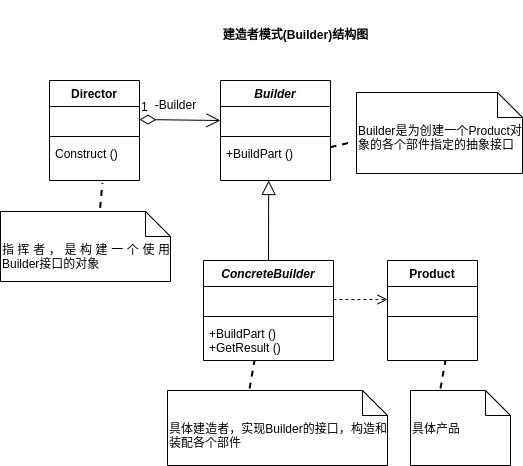

The diagram above was exported from draw.io. Its source (the exported page's mxGraphModel, read from the mxfile embedded in the PNG):
<mxGraphModel dx="820" dy="1616" grid="1" gridSize="10" guides="1" tooltips="1" connect="1" arrows="1" fold="1" page="1" pageScale="1" pageWidth="827" pageHeight="1169" math="0" shadow="0">
  <root>
    <mxCell id="5QlNkLTkoxMUdtl8FXbp-0" />
    <mxCell id="5QlNkLTkoxMUdtl8FXbp-1" parent="5QlNkLTkoxMUdtl8FXbp-0" />
    <mxCell id="5QlNkLTkoxMUdtl8FXbp-2" value="Director" style="swimlane;fontStyle=1;align=center;verticalAlign=top;childLayout=stackLayout;horizontal=1;startSize=26;horizontalStack=0;resizeParent=1;resizeParentMax=0;resizeLast=0;collapsible=1;marginBottom=0;whiteSpace=wrap;html=1;" parent="5QlNkLTkoxMUdtl8FXbp-1" vertex="1">
      <mxGeometry x="179" y="-990" width="90" height="100" as="geometry" />
    </mxCell>
    <mxCell id="5QlNkLTkoxMUdtl8FXbp-3" value="&amp;nbsp; &amp;nbsp; &amp;nbsp; &amp;nbsp; &amp;nbsp; &amp;nbsp; &amp;nbsp;" style="text;strokeColor=none;fillColor=none;align=left;verticalAlign=top;spacingLeft=4;spacingRight=4;overflow=hidden;rotatable=0;points=[[0,0.5],[1,0.5]];portConstraint=eastwest;whiteSpace=wrap;html=1;" parent="5QlNkLTkoxMUdtl8FXbp-2" vertex="1">
      <mxGeometry y="26" width="90" height="26" as="geometry" />
    </mxCell>
    <mxCell id="5QlNkLTkoxMUdtl8FXbp-4" value="" style="line;strokeWidth=1;fillColor=none;align=left;verticalAlign=middle;spacingTop=-1;spacingLeft=3;spacingRight=3;rotatable=0;labelPosition=right;points=[];portConstraint=eastwest;strokeColor=inherit;" parent="5QlNkLTkoxMUdtl8FXbp-2" vertex="1">
      <mxGeometry y="52" width="90" height="8" as="geometry" />
    </mxCell>
    <mxCell id="5QlNkLTkoxMUdtl8FXbp-5" value="Construct ()" style="text;strokeColor=none;fillColor=none;align=left;verticalAlign=top;spacingLeft=4;spacingRight=4;overflow=hidden;rotatable=0;points=[[0,0.5],[1,0.5]];portConstraint=eastwest;whiteSpace=wrap;html=1;" parent="5QlNkLTkoxMUdtl8FXbp-2" vertex="1">
      <mxGeometry y="60" width="90" height="40" as="geometry" />
    </mxCell>
    <mxCell id="5QlNkLTkoxMUdtl8FXbp-6" value="&lt;i&gt;Builder&lt;/i&gt;" style="swimlane;fontStyle=1;align=center;verticalAlign=top;childLayout=stackLayout;horizontal=1;startSize=26;horizontalStack=0;resizeParent=1;resizeParentMax=0;resizeLast=0;collapsible=1;marginBottom=0;whiteSpace=wrap;html=1;" parent="5QlNkLTkoxMUdtl8FXbp-1" vertex="1">
      <mxGeometry x="350" y="-990" width="110" height="100" as="geometry" />
    </mxCell>
    <mxCell id="5QlNkLTkoxMUdtl8FXbp-7" value="&amp;nbsp; &amp;nbsp;&amp;nbsp;" style="text;strokeColor=none;fillColor=none;align=left;verticalAlign=top;spacingLeft=4;spacingRight=4;overflow=hidden;rotatable=0;points=[[0,0.5],[1,0.5]];portConstraint=eastwest;whiteSpace=wrap;html=1;" parent="5QlNkLTkoxMUdtl8FXbp-6" vertex="1">
      <mxGeometry y="26" width="110" height="26" as="geometry" />
    </mxCell>
    <mxCell id="5QlNkLTkoxMUdtl8FXbp-8" value="" style="line;strokeWidth=1;fillColor=none;align=left;verticalAlign=middle;spacingTop=-1;spacingLeft=3;spacingRight=3;rotatable=0;labelPosition=right;points=[];portConstraint=eastwest;strokeColor=inherit;" parent="5QlNkLTkoxMUdtl8FXbp-6" vertex="1">
      <mxGeometry y="52" width="110" height="8" as="geometry" />
    </mxCell>
    <mxCell id="5QlNkLTkoxMUdtl8FXbp-9" value="+BuildPart ()" style="text;strokeColor=none;fillColor=none;align=left;verticalAlign=top;spacingLeft=4;spacingRight=4;overflow=hidden;rotatable=0;points=[[0,0.5],[1,0.5]];portConstraint=eastwest;whiteSpace=wrap;html=1;" parent="5QlNkLTkoxMUdtl8FXbp-6" vertex="1">
      <mxGeometry y="60" width="110" height="40" as="geometry" />
    </mxCell>
    <mxCell id="5QlNkLTkoxMUdtl8FXbp-10" value="&lt;i&gt;ConcreteBuilder&lt;/i&gt;" style="swimlane;fontStyle=1;align=center;verticalAlign=top;childLayout=stackLayout;horizontal=1;startSize=26;horizontalStack=0;resizeParent=1;resizeParentMax=0;resizeLast=0;collapsible=1;marginBottom=0;whiteSpace=wrap;html=1;" parent="5QlNkLTkoxMUdtl8FXbp-1" vertex="1">
      <mxGeometry x="333" y="-810" width="130" height="100" as="geometry" />
    </mxCell>
    <mxCell id="5QlNkLTkoxMUdtl8FXbp-11" value="&amp;nbsp; &amp;nbsp;&amp;nbsp;" style="text;strokeColor=none;fillColor=none;align=left;verticalAlign=top;spacingLeft=4;spacingRight=4;overflow=hidden;rotatable=0;points=[[0,0.5],[1,0.5]];portConstraint=eastwest;whiteSpace=wrap;html=1;" parent="5QlNkLTkoxMUdtl8FXbp-10" vertex="1">
      <mxGeometry y="26" width="130" height="26" as="geometry" />
    </mxCell>
    <mxCell id="5QlNkLTkoxMUdtl8FXbp-12" value="" style="line;strokeWidth=1;fillColor=none;align=left;verticalAlign=middle;spacingTop=-1;spacingLeft=3;spacingRight=3;rotatable=0;labelPosition=right;points=[];portConstraint=eastwest;strokeColor=inherit;" parent="5QlNkLTkoxMUdtl8FXbp-10" vertex="1">
      <mxGeometry y="52" width="130" height="8" as="geometry" />
    </mxCell>
    <mxCell id="5QlNkLTkoxMUdtl8FXbp-13" value="+BuildPart ()&lt;br&gt;+GetResult ()" style="text;strokeColor=none;fillColor=none;align=left;verticalAlign=top;spacingLeft=4;spacingRight=4;overflow=hidden;rotatable=0;points=[[0,0.5],[1,0.5]];portConstraint=eastwest;whiteSpace=wrap;html=1;" parent="5QlNkLTkoxMUdtl8FXbp-10" vertex="1">
      <mxGeometry y="60" width="130" height="40" as="geometry" />
    </mxCell>
    <mxCell id="5QlNkLTkoxMUdtl8FXbp-22" value="-Builder" style="text;html=1;align=center;verticalAlign=middle;resizable=0;points=[];autosize=1;strokeColor=none;fillColor=none;" parent="5QlNkLTkoxMUdtl8FXbp-1" vertex="1">
      <mxGeometry x="275" y="-980" width="60" height="30" as="geometry" />
    </mxCell>
    <mxCell id="5QlNkLTkoxMUdtl8FXbp-23" value="&lt;div style=&quot;text-align: justify;&quot;&gt;指挥者，是构建一个使用Builder接口的对象&lt;/div&gt;" style="shape=note2;boundedLbl=1;whiteSpace=wrap;html=1;size=25;verticalAlign=top;align=left;" parent="5QlNkLTkoxMUdtl8FXbp-1" vertex="1">
      <mxGeometry x="130" y="-859" width="170" height="70" as="geometry" />
    </mxCell>
    <mxCell id="5QlNkLTkoxMUdtl8FXbp-24" value="" style="endArrow=none;dashed=1;html=1;strokeWidth=2;rounded=0;exitX=0.586;exitY=-0.053;exitDx=0;exitDy=0;exitPerimeter=0;entryX=0.588;entryY=1.062;entryDx=0;entryDy=0;entryPerimeter=0;" parent="5QlNkLTkoxMUdtl8FXbp-1" source="5QlNkLTkoxMUdtl8FXbp-23" target="5QlNkLTkoxMUdtl8FXbp-5" edge="1">
      <mxGeometry width="50" height="50" relative="1" as="geometry">
        <mxPoint x="150" y="-840" as="sourcePoint" />
        <mxPoint x="190" y="-890" as="targetPoint" />
      </mxGeometry>
    </mxCell>
    <mxCell id="5QlNkLTkoxMUdtl8FXbp-25" value="&lt;div style=&quot;text-align: justify;&quot;&gt;Builder是为创建一个Product对象的各个部件指定的抽象接口&lt;/div&gt;" style="shape=note2;boundedLbl=1;whiteSpace=wrap;html=1;size=25;verticalAlign=top;align=left;" parent="5QlNkLTkoxMUdtl8FXbp-1" vertex="1">
      <mxGeometry x="486" y="-978" width="166" height="81" as="geometry" />
    </mxCell>
    <mxCell id="5QlNkLTkoxMUdtl8FXbp-26" value="" style="endArrow=none;dashed=1;html=1;strokeWidth=2;rounded=0;entryX=-0.03;entryY=0.613;entryDx=0;entryDy=0;entryPerimeter=0;" parent="5QlNkLTkoxMUdtl8FXbp-1" source="5QlNkLTkoxMUdtl8FXbp-9" target="5QlNkLTkoxMUdtl8FXbp-25" edge="1">
      <mxGeometry width="50" height="50" relative="1" as="geometry">
        <mxPoint x="489.96000000000004" y="-922.01" as="sourcePoint" />
        <mxPoint x="527.96" y="-958.01" as="targetPoint" />
      </mxGeometry>
    </mxCell>
    <mxCell id="5QlNkLTkoxMUdtl8FXbp-27" value="&lt;div style=&quot;text-align: justify;&quot;&gt;具体建造者，实现Builder的接口，构造和装配各个部件&lt;/div&gt;" style="shape=note2;boundedLbl=1;whiteSpace=wrap;html=1;size=25;verticalAlign=top;align=left;" parent="5QlNkLTkoxMUdtl8FXbp-1" vertex="1">
      <mxGeometry x="297" y="-680" width="220" height="75" as="geometry" />
    </mxCell>
    <mxCell id="5QlNkLTkoxMUdtl8FXbp-29" value="" style="endArrow=none;dashed=1;html=1;strokeWidth=2;rounded=0;exitX=0.373;exitY=-0.027;exitDx=0;exitDy=0;exitPerimeter=0;entryX=0.323;entryY=1;entryDx=0;entryDy=0;entryPerimeter=0;" parent="5QlNkLTkoxMUdtl8FXbp-1" source="5QlNkLTkoxMUdtl8FXbp-27" edge="1">
      <mxGeometry width="50" height="50" relative="1" as="geometry">
        <mxPoint x="362" y="-684" as="sourcePoint" />
        <mxPoint x="384.04" y="-710" as="targetPoint" />
      </mxGeometry>
    </mxCell>
    <mxCell id="5QlNkLTkoxMUdtl8FXbp-30" value="建造者模式(Builder)结构图" style="text;align=center;fontStyle=1;verticalAlign=middle;spacingLeft=3;spacingRight=3;strokeColor=none;rotatable=0;points=[[0,0.5],[1,0.5]];portConstraint=eastwest;html=1;" parent="5QlNkLTkoxMUdtl8FXbp-1" vertex="1">
      <mxGeometry x="342" y="-1070" width="166" height="70" as="geometry" />
    </mxCell>
    <mxCell id="IO8kLr-1w2jsYF3hmAaC-0" value="1" style="endArrow=open;html=1;endSize=12;startArrow=diamondThin;startSize=14;startFill=0;align=left;verticalAlign=bottom;rounded=0;fontSize=12;exitX=1;exitY=0.5;exitDx=0;exitDy=0;" parent="5QlNkLTkoxMUdtl8FXbp-1" source="5QlNkLTkoxMUdtl8FXbp-3" edge="1">
      <mxGeometry x="-1" y="3" relative="1" as="geometry">
        <mxPoint x="230" y="-950.0039999999999" as="sourcePoint" />
        <mxPoint x="350" y="-950" as="targetPoint" />
        <Array as="points" />
      </mxGeometry>
    </mxCell>
    <mxCell id="IO8kLr-1w2jsYF3hmAaC-3" style="edgeStyle=none;curved=1;rounded=0;orthogonalLoop=1;jettySize=auto;html=1;entryX=0.5;entryY=1;entryDx=0;entryDy=0;entryPerimeter=0;fontSize=12;startSize=8;endSize=8;" parent="5QlNkLTkoxMUdtl8FXbp-1" source="5QlNkLTkoxMUdtl8FXbp-23" target="5QlNkLTkoxMUdtl8FXbp-23" edge="1">
      <mxGeometry relative="1" as="geometry" />
    </mxCell>
    <mxCell id="IO8kLr-1w2jsYF3hmAaC-5" value="Product" style="swimlane;fontStyle=1;align=center;verticalAlign=top;childLayout=stackLayout;horizontal=1;startSize=26;horizontalStack=0;resizeParent=1;resizeParentMax=0;resizeLast=0;collapsible=1;marginBottom=0;whiteSpace=wrap;html=1;" parent="5QlNkLTkoxMUdtl8FXbp-1" vertex="1">
      <mxGeometry x="517" y="-810" width="90" height="100" as="geometry" />
    </mxCell>
    <mxCell id="IO8kLr-1w2jsYF3hmAaC-6" value="&amp;nbsp; &amp;nbsp; &amp;nbsp; &amp;nbsp; &amp;nbsp; &amp;nbsp; &amp;nbsp;" style="text;strokeColor=none;fillColor=none;align=left;verticalAlign=top;spacingLeft=4;spacingRight=4;overflow=hidden;rotatable=0;points=[[0,0.5],[1,0.5]];portConstraint=eastwest;whiteSpace=wrap;html=1;" parent="IO8kLr-1w2jsYF3hmAaC-5" vertex="1">
      <mxGeometry y="26" width="90" height="26" as="geometry" />
    </mxCell>
    <mxCell id="IO8kLr-1w2jsYF3hmAaC-7" value="" style="line;strokeWidth=1;fillColor=none;align=left;verticalAlign=middle;spacingTop=-1;spacingLeft=3;spacingRight=3;rotatable=0;labelPosition=right;points=[];portConstraint=eastwest;strokeColor=inherit;" parent="IO8kLr-1w2jsYF3hmAaC-5" vertex="1">
      <mxGeometry y="52" width="90" height="8" as="geometry" />
    </mxCell>
    <mxCell id="IO8kLr-1w2jsYF3hmAaC-8" value="&amp;nbsp;" style="text;strokeColor=none;fillColor=none;align=left;verticalAlign=top;spacingLeft=4;spacingRight=4;overflow=hidden;rotatable=0;points=[[0,0.5],[1,0.5]];portConstraint=eastwest;whiteSpace=wrap;html=1;" parent="IO8kLr-1w2jsYF3hmAaC-5" vertex="1">
      <mxGeometry y="60" width="90" height="40" as="geometry" />
    </mxCell>
    <mxCell id="IO8kLr-1w2jsYF3hmAaC-9" style="edgeStyle=none;curved=1;rounded=0;orthogonalLoop=1;jettySize=auto;html=1;exitX=1;exitY=0.5;exitDx=0;exitDy=0;entryX=0;entryY=0.5;entryDx=0;entryDy=0;fontSize=12;startSize=8;endSize=8;endArrow=open;endFill=0;dashed=1;" parent="5QlNkLTkoxMUdtl8FXbp-1" source="5QlNkLTkoxMUdtl8FXbp-11" target="IO8kLr-1w2jsYF3hmAaC-6" edge="1">
      <mxGeometry relative="1" as="geometry" />
    </mxCell>
    <mxCell id="IO8kLr-1w2jsYF3hmAaC-10" value="&lt;div style=&quot;text-align: justify;&quot;&gt;具体产品&lt;/div&gt;" style="shape=note2;boundedLbl=1;whiteSpace=wrap;html=1;size=25;verticalAlign=top;align=left;" parent="5QlNkLTkoxMUdtl8FXbp-1" vertex="1">
      <mxGeometry x="540" y="-680" width="100" height="75" as="geometry" />
    </mxCell>
    <mxCell id="IO8kLr-1w2jsYF3hmAaC-11" value="" style="endArrow=none;dashed=1;html=1;strokeWidth=2;rounded=0;exitX=0.373;exitY=-0.027;exitDx=0;exitDy=0;exitPerimeter=0;entryX=0.323;entryY=1;entryDx=0;entryDy=0;entryPerimeter=0;" parent="5QlNkLTkoxMUdtl8FXbp-1" edge="1">
      <mxGeometry width="50" height="50" relative="1" as="geometry">
        <mxPoint x="569.94" y="-682" as="sourcePoint" />
        <mxPoint x="574.98" y="-710" as="targetPoint" />
      </mxGeometry>
    </mxCell>
    <mxCell id="QVkd8yI-QuKx7DDlF3no-0" value="" style="endArrow=block;endFill=0;endSize=12;html=1;rounded=0;exitX=0.5;exitY=0;exitDx=0;exitDy=0;entryX=0.438;entryY=1;entryDx=0;entryDy=0;entryPerimeter=0;" parent="5QlNkLTkoxMUdtl8FXbp-1" source="5QlNkLTkoxMUdtl8FXbp-10" target="5QlNkLTkoxMUdtl8FXbp-9" edge="1">
      <mxGeometry width="160" relative="1" as="geometry">
        <mxPoint x="120" y="-720" as="sourcePoint" />
        <mxPoint x="400" y="-890" as="targetPoint" />
      </mxGeometry>
    </mxCell>
  </root>
</mxGraphModel>